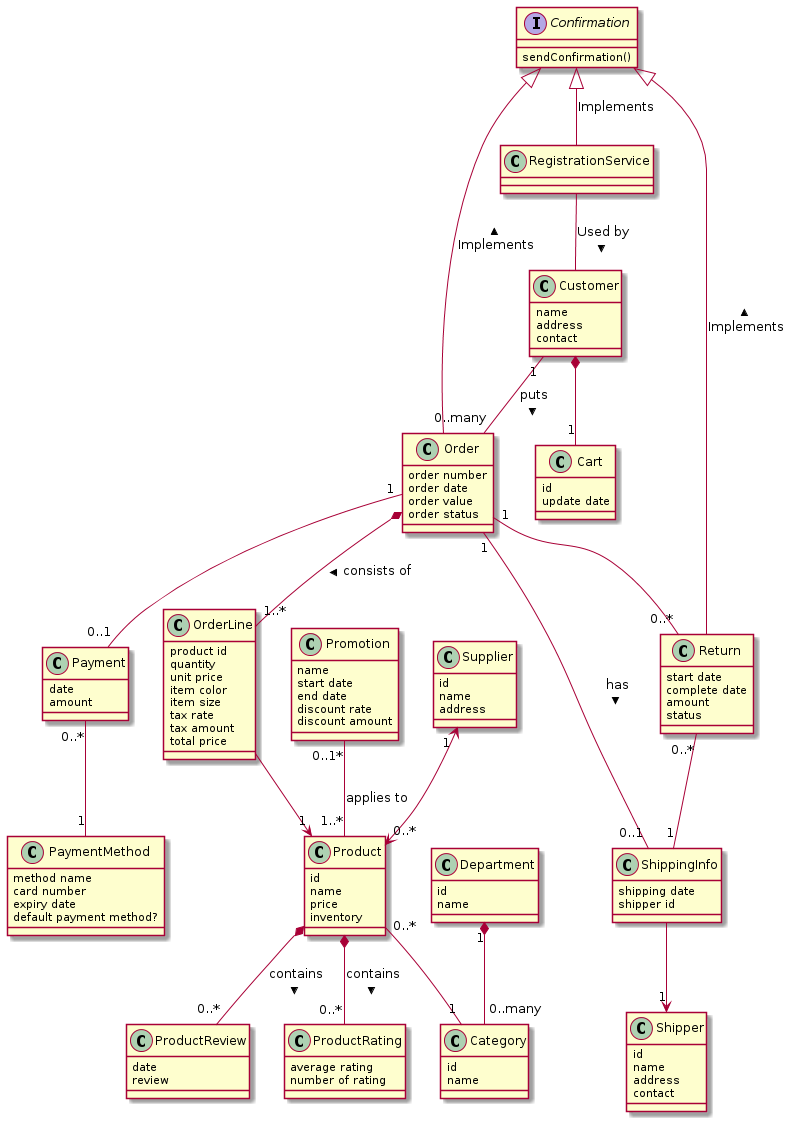

The diagram above was rendered by PlantUML. Its source (embedded in the PNG):
@startuml
class Department {
    id
    name
}
class Category {
    id
    name
}
class Product {
    id
    name
    price
    inventory
}

class Cart {
    id
    update date
}
class Order {
    order number
    order date
    order value
    order status
}
class OrderLine {
    product id
    quantity
    unit price
    item color
    item size
    tax rate
    tax amount
    total price
}
class PaymentMethod {
    method name
    card number
    expiry date
    default payment method?
}
class Payment {
    date
    amount
}
class ShippingInfo {
    shipping date
    shipper id
}

class Shipper {
    id
    name
    address
    contact
}
class ProductReview {
    date
    review
}
class ProductRating {
    average rating
    number of rating
}
class Supplier {
    id
    name
    address
}
class Promotion {
    name
    start date
    end date
    discount rate
    discount amount
}
class Customer {
    name
    address
    contact
}
interface Confirmation {
    sendConfirmation()
}
class Return {
    start date
    complete date
    amount
    status
}

class RegistrationService {

}

Department "1" *-- "0..many" Category
Product "0..*" -- "1" Category
Product *-- "0..*" ProductReview : contains >
Product *-- "0..*" ProductRating : contains >
Promotion "0..1*" -- "1..*" Product : applies to
Supplier "1 " <--> "0..*" Product 
Confirmation <|-- RegistrationService : Implements
RegistrationService -- Customer : Used by >
Customer *-- "1" Cart
Customer "1" -- "0..many" Order : puts >
Confirmation <|-- Order : Implements <
Order *-- "1..*" OrderLine : consists of >
OrderLine --> "1" Product
Order "1" -- "0..1" ShippingInfo : has >
Order "1" -- "0..1" Payment
Order "1" -- "0..*" Return
Confirmation <|-- Return : Implements <
Return "0..*" -- "1" ShippingInfo
Payment "0..*" -- "1" PaymentMethod
ShippingInfo --> "1" Shipper
@enduml